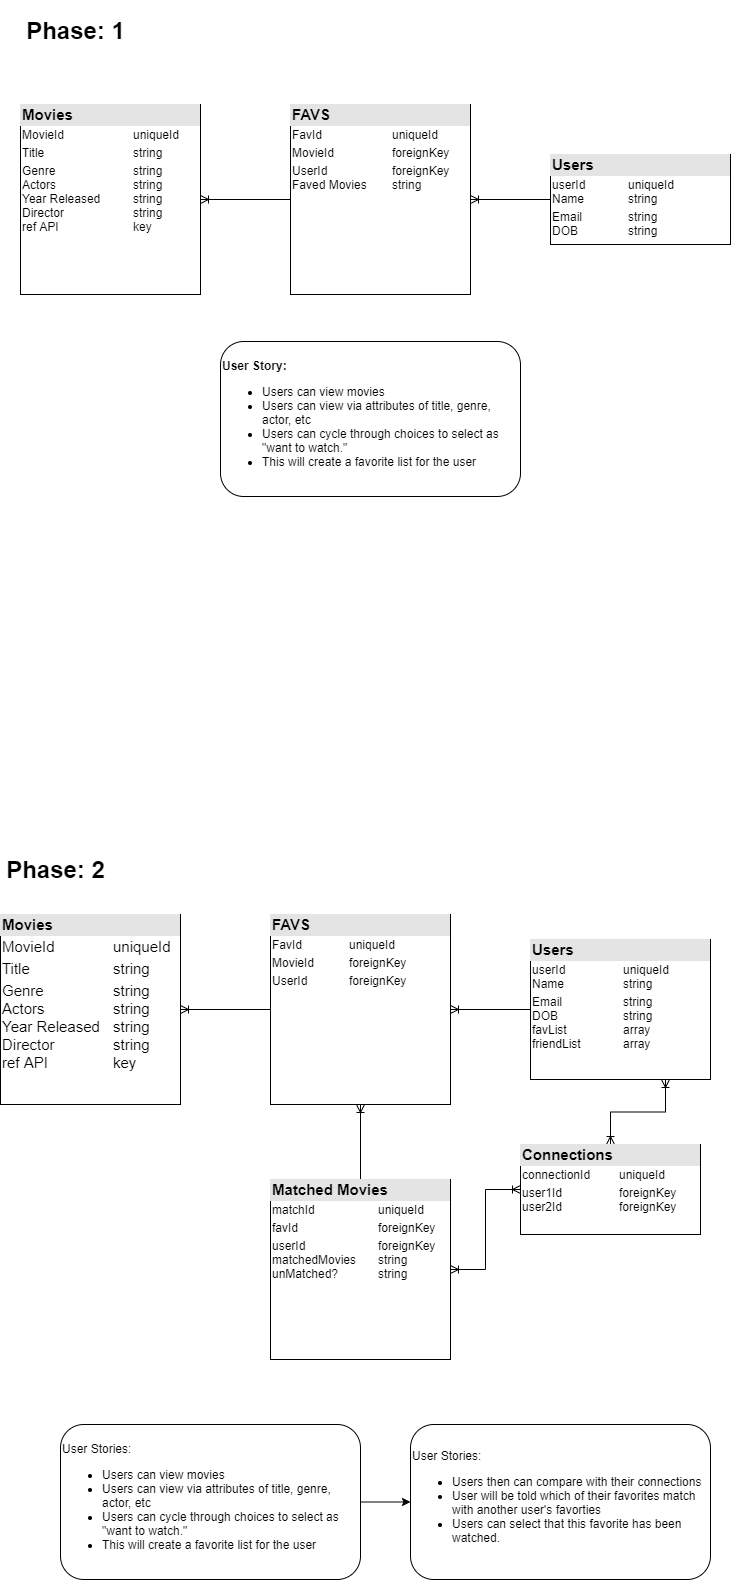

The diagram above was exported from draw.io. Its source (the exported page's mxGraphModel, read from the mxfile embedded in the PNG):
<mxGraphModel dx="981" dy="1336" grid="1" gridSize="10" guides="1" tooltips="1" connect="1" arrows="1" fold="1" page="1" pageScale="1" pageWidth="1100" pageHeight="850" background="#ffffff" math="0" shadow="0">
  <root>
    <mxCell id="0" />
    <mxCell id="1" parent="0" />
    <mxCell id="qJOCWNJ0af0QhHKa3J0w-1" value="&lt;h1&gt;Phase: 1&lt;/h1&gt;" style="text;html=1;align=center;verticalAlign=middle;resizable=0;points=[];autosize=1;" vertex="1" parent="1">
      <mxGeometry x="150" y="-839" width="110" height="50" as="geometry" />
    </mxCell>
    <mxCell id="qJOCWNJ0af0QhHKa3J0w-27" value="&lt;h1&gt;Phase: 2&lt;/h1&gt;" style="text;html=1;align=center;verticalAlign=middle;resizable=0;points=[];autosize=1;" vertex="1" parent="1">
      <mxGeometry x="130" width="110" height="50" as="geometry" />
    </mxCell>
    <mxCell id="qJOCWNJ0af0QhHKa3J0w-62" value="&lt;div style=&quot;box-sizing: border-box ; width: 100% ; background: #e4e4e4 ; padding: 2px&quot;&gt;&lt;b&gt;&lt;font style=&quot;font-size: 15px&quot;&gt;Movies&lt;/font&gt;&lt;/b&gt;&lt;/div&gt;&lt;table style=&quot;width: 100% ; font-size: 1em&quot; cellpadding=&quot;2&quot; cellspacing=&quot;0&quot;&gt;&lt;tbody&gt;&lt;tr&gt;&lt;td&gt;MovieId&lt;/td&gt;&lt;td&gt;uniqueId&lt;/td&gt;&lt;/tr&gt;&lt;tr&gt;&lt;td&gt;Title&lt;/td&gt;&lt;td&gt;string&lt;/td&gt;&lt;/tr&gt;&lt;tr&gt;&lt;td&gt;Genre&lt;br&gt;Actors&lt;br&gt;Year Released&lt;br&gt;Director&lt;br&gt;ref API&lt;br&gt;&lt;br&gt;&lt;/td&gt;&lt;td&gt;string&lt;br&gt;string&lt;br&gt;string&lt;br&gt;string&lt;br&gt;key&lt;br&gt;&lt;br&gt;&lt;/td&gt;&lt;/tr&gt;&lt;/tbody&gt;&lt;/table&gt;" style="verticalAlign=top;align=left;overflow=fill;html=1;" vertex="1" parent="1">
      <mxGeometry x="150" y="-740" width="180" height="190" as="geometry" />
    </mxCell>
    <mxCell id="qJOCWNJ0af0QhHKa3J0w-66" style="edgeStyle=orthogonalEdgeStyle;rounded=0;orthogonalLoop=1;jettySize=auto;html=1;entryX=1;entryY=0.5;entryDx=0;entryDy=0;endArrow=ERoneToMany;endFill=0;" edge="1" parent="1" source="qJOCWNJ0af0QhHKa3J0w-63" target="qJOCWNJ0af0QhHKa3J0w-62">
      <mxGeometry relative="1" as="geometry" />
    </mxCell>
    <mxCell id="qJOCWNJ0af0QhHKa3J0w-63" value="&lt;div style=&quot;box-sizing: border-box ; width: 100% ; background: #e4e4e4 ; padding: 2px&quot;&gt;&lt;b&gt;&lt;font style=&quot;font-size: 15px&quot;&gt;FAVS&lt;/font&gt;&lt;/b&gt;&lt;/div&gt;&lt;table style=&quot;width: 100% ; font-size: 1em&quot; cellpadding=&quot;2&quot; cellspacing=&quot;0&quot;&gt;&lt;tbody&gt;&lt;tr&gt;&lt;td&gt;FavId&lt;/td&gt;&lt;td&gt;uniqueId&lt;/td&gt;&lt;/tr&gt;&lt;tr&gt;&lt;td&gt;MovieId&lt;/td&gt;&lt;td&gt;foreignKey&lt;/td&gt;&lt;/tr&gt;&lt;tr&gt;&lt;td&gt;UserId&lt;br&gt;Faved Movies&lt;/td&gt;&lt;td&gt;foreignKey&lt;br&gt;string&lt;/td&gt;&lt;/tr&gt;&lt;/tbody&gt;&lt;/table&gt;" style="verticalAlign=top;align=left;overflow=fill;html=1;" vertex="1" parent="1">
      <mxGeometry x="420" y="-740" width="180" height="190" as="geometry" />
    </mxCell>
    <mxCell id="qJOCWNJ0af0QhHKa3J0w-67" style="edgeStyle=orthogonalEdgeStyle;rounded=0;orthogonalLoop=1;jettySize=auto;html=1;entryX=1;entryY=0.5;entryDx=0;entryDy=0;endArrow=ERoneToMany;endFill=0;" edge="1" parent="1" source="qJOCWNJ0af0QhHKa3J0w-64" target="qJOCWNJ0af0QhHKa3J0w-63">
      <mxGeometry relative="1" as="geometry" />
    </mxCell>
    <mxCell id="qJOCWNJ0af0QhHKa3J0w-64" value="&lt;div style=&quot;box-sizing: border-box ; width: 100% ; background: #e4e4e4 ; padding: 2px&quot;&gt;&lt;b&gt;&lt;font style=&quot;font-size: 15px&quot;&gt;Users&lt;/font&gt;&lt;/b&gt;&lt;/div&gt;&lt;table style=&quot;width: 100% ; font-size: 1em&quot; cellpadding=&quot;2&quot; cellspacing=&quot;0&quot;&gt;&lt;tbody&gt;&lt;tr&gt;&lt;td&gt;userId&lt;br&gt;Name&lt;/td&gt;&lt;td&gt;uniqueId&lt;br&gt;string&lt;/td&gt;&lt;/tr&gt;&lt;tr&gt;&lt;td&gt;Email&lt;br&gt;DOB&lt;br&gt;&lt;br&gt;&lt;/td&gt;&lt;td&gt;string&lt;br&gt;string&lt;br&gt;&lt;br&gt;&lt;/td&gt;&lt;/tr&gt;&lt;tr&gt;&lt;td&gt;&lt;/td&gt;&lt;td&gt;&lt;br&gt;&lt;/td&gt;&lt;/tr&gt;&lt;/tbody&gt;&lt;/table&gt;" style="verticalAlign=top;align=left;overflow=fill;html=1;" vertex="1" parent="1">
      <mxGeometry x="680" y="-690" width="180" height="90" as="geometry" />
    </mxCell>
    <mxCell id="qJOCWNJ0af0QhHKa3J0w-74" value="&lt;div style=&quot;box-sizing: border-box ; width: 100% ; background: rgb(228 , 228 , 228) ; padding: 2px ; font-size: 15px&quot;&gt;&lt;b&gt;&lt;font style=&quot;font-size: 15px&quot;&gt;Movies&lt;/font&gt;&lt;/b&gt;&lt;/div&gt;&lt;table style=&quot;width: 100% ; font-size: 15px&quot; cellpadding=&quot;2&quot; cellspacing=&quot;0&quot;&gt;&lt;tbody&gt;&lt;tr&gt;&lt;td&gt;MovieId&lt;/td&gt;&lt;td&gt;uniqueId&lt;/td&gt;&lt;/tr&gt;&lt;tr&gt;&lt;td&gt;Title&lt;/td&gt;&lt;td&gt;string&lt;/td&gt;&lt;/tr&gt;&lt;tr&gt;&lt;td&gt;Genre&lt;br&gt;Actors&lt;br&gt;Year Released&lt;br&gt;Director&lt;br&gt;ref API&lt;br&gt;&lt;br&gt;&lt;/td&gt;&lt;td&gt;string&lt;br&gt;string&lt;br&gt;string&lt;br&gt;string&lt;br&gt;key&lt;br&gt;&lt;br&gt;&lt;/td&gt;&lt;/tr&gt;&lt;/tbody&gt;&lt;/table&gt;" style="verticalAlign=top;align=left;overflow=fill;html=1;" vertex="1" parent="1">
      <mxGeometry x="130" y="70" width="180" height="190" as="geometry" />
    </mxCell>
    <mxCell id="qJOCWNJ0af0QhHKa3J0w-75" style="edgeStyle=orthogonalEdgeStyle;rounded=0;orthogonalLoop=1;jettySize=auto;html=1;entryX=1;entryY=0.5;entryDx=0;entryDy=0;endArrow=ERoneToMany;endFill=0;" edge="1" source="qJOCWNJ0af0QhHKa3J0w-76" target="qJOCWNJ0af0QhHKa3J0w-74" parent="1">
      <mxGeometry relative="1" as="geometry" />
    </mxCell>
    <mxCell id="qJOCWNJ0af0QhHKa3J0w-76" value="&lt;div style=&quot;box-sizing: border-box ; width: 100% ; background: #e4e4e4 ; padding: 2px&quot;&gt;&lt;b&gt;&lt;font style=&quot;font-size: 15px&quot;&gt;FAVS&lt;/font&gt;&lt;/b&gt;&lt;/div&gt;&lt;table style=&quot;width: 100% ; font-size: 1em&quot; cellpadding=&quot;2&quot; cellspacing=&quot;0&quot;&gt;&lt;tbody&gt;&lt;tr&gt;&lt;td&gt;FavId&lt;/td&gt;&lt;td&gt;uniqueId&lt;/td&gt;&lt;/tr&gt;&lt;tr&gt;&lt;td&gt;MovieId&lt;/td&gt;&lt;td&gt;foreignKey&lt;/td&gt;&lt;/tr&gt;&lt;tr&gt;&lt;td&gt;UserId&lt;br&gt;&lt;br&gt;&lt;/td&gt;&lt;td&gt;foreignKey&lt;br&gt;&lt;br&gt;&lt;/td&gt;&lt;/tr&gt;&lt;/tbody&gt;&lt;/table&gt;" style="verticalAlign=top;align=left;overflow=fill;html=1;" vertex="1" parent="1">
      <mxGeometry x="400" y="70" width="180" height="190" as="geometry" />
    </mxCell>
    <mxCell id="qJOCWNJ0af0QhHKa3J0w-77" style="edgeStyle=orthogonalEdgeStyle;rounded=0;orthogonalLoop=1;jettySize=auto;html=1;entryX=1;entryY=0.5;entryDx=0;entryDy=0;endArrow=ERoneToMany;endFill=0;" edge="1" source="qJOCWNJ0af0QhHKa3J0w-79" target="qJOCWNJ0af0QhHKa3J0w-76" parent="1">
      <mxGeometry relative="1" as="geometry" />
    </mxCell>
    <mxCell id="qJOCWNJ0af0QhHKa3J0w-79" value="&lt;div style=&quot;box-sizing: border-box ; width: 100% ; background: #e4e4e4 ; padding: 2px&quot;&gt;&lt;b&gt;&lt;font style=&quot;font-size: 15px&quot;&gt;Users&lt;/font&gt;&lt;/b&gt;&lt;/div&gt;&lt;table style=&quot;width: 100% ; font-size: 1em&quot; cellpadding=&quot;2&quot; cellspacing=&quot;0&quot;&gt;&lt;tbody&gt;&lt;tr&gt;&lt;td&gt;userId&lt;br&gt;Name&lt;/td&gt;&lt;td&gt;uniqueId&lt;br&gt;string&lt;/td&gt;&lt;/tr&gt;&lt;tr&gt;&lt;td&gt;Email&lt;br&gt;DOB&lt;br&gt;favList&lt;br&gt;friendList&lt;br&gt;&lt;br&gt;&lt;/td&gt;&lt;td&gt;string&lt;br&gt;string&lt;br&gt;array&lt;br&gt;array&lt;br&gt;&lt;br&gt;&lt;/td&gt;&lt;/tr&gt;&lt;tr&gt;&lt;td&gt;&lt;/td&gt;&lt;td&gt;&lt;br&gt;&lt;/td&gt;&lt;/tr&gt;&lt;/tbody&gt;&lt;/table&gt;" style="verticalAlign=top;align=left;overflow=fill;html=1;" vertex="1" parent="1">
      <mxGeometry x="660" y="95" width="180" height="140" as="geometry" />
    </mxCell>
    <mxCell id="qJOCWNJ0af0QhHKa3J0w-80" style="edgeStyle=orthogonalEdgeStyle;rounded=0;orthogonalLoop=1;jettySize=auto;html=1;entryX=0.5;entryY=1;entryDx=0;entryDy=0;endArrow=ERoneToMany;endFill=0;" edge="1" source="qJOCWNJ0af0QhHKa3J0w-81" target="qJOCWNJ0af0QhHKa3J0w-76" parent="1">
      <mxGeometry relative="1" as="geometry" />
    </mxCell>
    <mxCell id="qJOCWNJ0af0QhHKa3J0w-89" style="edgeStyle=orthogonalEdgeStyle;rounded=0;orthogonalLoop=1;jettySize=auto;html=1;entryX=0;entryY=0.5;entryDx=0;entryDy=0;startArrow=none;startFill=0;endArrow=ERoneToMany;endFill=0;strokeColor=none;" edge="1" parent="1" source="qJOCWNJ0af0QhHKa3J0w-81" target="qJOCWNJ0af0QhHKa3J0w-86">
      <mxGeometry relative="1" as="geometry" />
    </mxCell>
    <mxCell id="qJOCWNJ0af0QhHKa3J0w-90" style="edgeStyle=orthogonalEdgeStyle;rounded=0;orthogonalLoop=1;jettySize=auto;html=1;entryX=0;entryY=0.5;entryDx=0;entryDy=0;startArrow=ERoneToMany;startFill=0;endArrow=ERoneToMany;endFill=0;" edge="1" parent="1" source="qJOCWNJ0af0QhHKa3J0w-81" target="qJOCWNJ0af0QhHKa3J0w-86">
      <mxGeometry relative="1" as="geometry" />
    </mxCell>
    <mxCell id="qJOCWNJ0af0QhHKa3J0w-81" value="&lt;div style=&quot;box-sizing: border-box ; width: 100% ; background: #e4e4e4 ; padding: 2px&quot;&gt;&lt;b&gt;&lt;font style=&quot;font-size: 15px&quot;&gt;Matched Movies&lt;/font&gt;&lt;/b&gt;&lt;/div&gt;&lt;table style=&quot;width: 100% ; font-size: 1em&quot; cellpadding=&quot;2&quot; cellspacing=&quot;0&quot;&gt;&lt;tbody&gt;&lt;tr&gt;&lt;td&gt;matchId&lt;/td&gt;&lt;td&gt;uniqueId&lt;/td&gt;&lt;/tr&gt;&lt;tr&gt;&lt;td&gt;favId&lt;/td&gt;&lt;td&gt;foreignKey&lt;/td&gt;&lt;/tr&gt;&lt;tr&gt;&lt;td&gt;userId&lt;br&gt;matchedMovies&lt;br&gt;unMatched?&lt;br&gt;&lt;br&gt;&lt;/td&gt;&lt;td&gt;foreignKey&lt;br&gt;string&lt;br&gt;string&lt;br&gt;&lt;br&gt;&lt;/td&gt;&lt;/tr&gt;&lt;/tbody&gt;&lt;/table&gt;" style="verticalAlign=top;align=left;overflow=fill;html=1;" vertex="1" parent="1">
      <mxGeometry x="400" y="335" width="180" height="180" as="geometry" />
    </mxCell>
    <mxCell id="qJOCWNJ0af0QhHKa3J0w-83" value="&lt;b&gt;User Story:&lt;/b&gt;&lt;br&gt;&lt;ul&gt;&lt;li&gt;Users can view movies&lt;/li&gt;&lt;li&gt;Users can view via attributes of title, genre, actor, etc&lt;/li&gt;&lt;li&gt;Users can cycle through choices to select as &quot;want to watch.&quot;&lt;/li&gt;&lt;li&gt;This will create a favorite list for the user&lt;/li&gt;&lt;/ul&gt;" style="rounded=1;whiteSpace=wrap;html=1;align=left;" vertex="1" parent="1">
      <mxGeometry x="350" y="-503" width="300" height="155" as="geometry" />
    </mxCell>
    <mxCell id="qJOCWNJ0af0QhHKa3J0w-87" style="edgeStyle=orthogonalEdgeStyle;rounded=0;orthogonalLoop=1;jettySize=auto;html=1;entryX=0.75;entryY=1;entryDx=0;entryDy=0;endArrow=ERoneToMany;endFill=0;strokeColor=none;startArrow=ERoneToMany;startFill=0;" edge="1" parent="1" source="qJOCWNJ0af0QhHKa3J0w-86" target="qJOCWNJ0af0QhHKa3J0w-79">
      <mxGeometry relative="1" as="geometry" />
    </mxCell>
    <mxCell id="qJOCWNJ0af0QhHKa3J0w-88" style="edgeStyle=orthogonalEdgeStyle;rounded=0;orthogonalLoop=1;jettySize=auto;html=1;entryX=0.75;entryY=1;entryDx=0;entryDy=0;startArrow=ERoneToMany;startFill=0;endArrow=ERoneToMany;endFill=0;" edge="1" parent="1" source="qJOCWNJ0af0QhHKa3J0w-86" target="qJOCWNJ0af0QhHKa3J0w-79">
      <mxGeometry relative="1" as="geometry" />
    </mxCell>
    <mxCell id="qJOCWNJ0af0QhHKa3J0w-86" value="&lt;div style=&quot;box-sizing: border-box ; width: 100% ; background: #e4e4e4 ; padding: 2px&quot;&gt;&lt;span style=&quot;font-size: 15px&quot;&gt;&lt;b&gt;Connections&lt;/b&gt;&lt;/span&gt;&lt;/div&gt;&lt;table style=&quot;width: 100% ; font-size: 1em&quot; cellpadding=&quot;2&quot; cellspacing=&quot;0&quot;&gt;&lt;tbody&gt;&lt;tr&gt;&lt;td&gt;connectionId&lt;/td&gt;&lt;td&gt;uniqueId&lt;/td&gt;&lt;/tr&gt;&lt;tr&gt;&lt;td&gt;user1Id&lt;br&gt;user2Id&lt;/td&gt;&lt;td&gt;foreignKey&lt;br&gt;foreignKey&lt;br&gt;&lt;/td&gt;&lt;/tr&gt;&lt;tr&gt;&lt;td&gt;&lt;/td&gt;&lt;td&gt;&lt;br&gt;&lt;/td&gt;&lt;/tr&gt;&lt;/tbody&gt;&lt;/table&gt;" style="verticalAlign=top;align=left;overflow=fill;html=1;" vertex="1" parent="1">
      <mxGeometry x="650" y="300" width="180" height="90" as="geometry" />
    </mxCell>
    <mxCell id="qJOCWNJ0af0QhHKa3J0w-91" style="edgeStyle=orthogonalEdgeStyle;rounded=0;orthogonalLoop=1;jettySize=auto;html=1;entryX=0;entryY=0.5;entryDx=0;entryDy=0;endArrow=classic;endFill=1;" edge="1" source="qJOCWNJ0af0QhHKa3J0w-92" target="qJOCWNJ0af0QhHKa3J0w-93" parent="1">
      <mxGeometry relative="1" as="geometry" />
    </mxCell>
    <mxCell id="qJOCWNJ0af0QhHKa3J0w-92" value="User Stories:&lt;br&gt;&lt;ul&gt;&lt;li&gt;Users can view movies&lt;/li&gt;&lt;li&gt;Users can view via attributes of title, genre, actor, etc&lt;/li&gt;&lt;li&gt;Users can cycle through choices to select as &quot;want to watch.&quot;&lt;/li&gt;&lt;li&gt;This will create a favorite list for the user&lt;/li&gt;&lt;/ul&gt;" style="rounded=1;whiteSpace=wrap;html=1;align=left;" vertex="1" parent="1">
      <mxGeometry x="190" y="580" width="300" height="155" as="geometry" />
    </mxCell>
    <mxCell id="qJOCWNJ0af0QhHKa3J0w-93" value="User Stories:&lt;br&gt;&lt;ul&gt;&lt;li&gt;Users then can compare with their connections&lt;/li&gt;&lt;li&gt;User will be told which of their favorites match with another user's favorties&lt;/li&gt;&lt;li&gt;Users can select that this favorite has been watched.&lt;/li&gt;&lt;/ul&gt;" style="rounded=1;whiteSpace=wrap;html=1;align=left;" vertex="1" parent="1">
      <mxGeometry x="540" y="580" width="300" height="155" as="geometry" />
    </mxCell>
  </root>
</mxGraphModel>